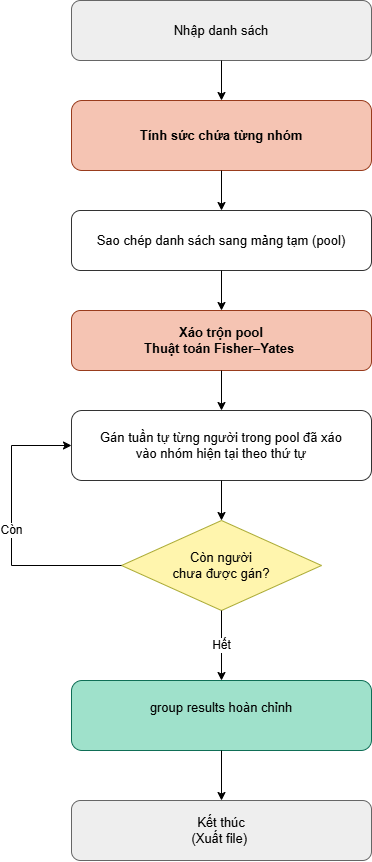

The diagram above was exported from draw.io. Its source (the exported page's mxGraphModel, read from the mxfile embedded in the PNG):
<mxGraphModel dx="736" dy="407" grid="1" gridSize="10" guides="1" tooltips="1" connect="1" arrows="1" fold="1" page="1" pageScale="1" pageWidth="850" pageHeight="1250" math="0" shadow="0">
  <root>
    <mxCell id="0" />
    <mxCell id="1" parent="0" />
    <mxCell id="A" parent="1" style="rounded=1;whiteSpace=wrap;html=1;fillColor=#EEEEEE;strokeColor=#666666;fontSize=13;" value="Nhập danh sách" vertex="1">
      <mxGeometry height="60" width="300" x="270" y="40" as="geometry" />
    </mxCell>
    <mxCell id="B" parent="1" style="rounded=1;whiteSpace=wrap;html=1;fillColor=#F5C4B3;strokeColor=#993C1D;fontSize=13;fontStyle=1;" value="Tính sức chứa từng nhóm" vertex="1">
      <mxGeometry height="70" width="300" x="270" y="140" as="geometry" />
    </mxCell>
    <mxCell id="C" parent="1" style="rounded=1;whiteSpace=wrap;html=1;fillColor=#FFFFFF;strokeColor=#333333;fontSize=13;" value="Sao chép danh sách sang mảng tạm (pool)" vertex="1">
      <mxGeometry height="60" width="300" x="270" y="250" as="geometry" />
    </mxCell>
    <mxCell id="D" parent="1" style="rounded=1;whiteSpace=wrap;html=1;fillColor=#F5C4B3;strokeColor=#993C1D;fontSize=13;fontStyle=1;" value="Xáo trộn pool&lt;br&gt;Thuật toán Fisher–Yates&amp;nbsp;" vertex="1">
      <mxGeometry height="60" width="300" x="270" y="350" as="geometry" />
    </mxCell>
    <mxCell id="E" parent="1" style="rounded=1;whiteSpace=wrap;html=1;fillColor=#FFFFFF;strokeColor=#333333;fontSize=13;" value="Gán tuần tự từng người trong pool đã xáo&#10;vào nhóm hiện tại theo thứ tự" vertex="1">
      <mxGeometry height="70" width="300" x="270" y="450" as="geometry" />
    </mxCell>
    <mxCell id="F" parent="1" style="rhombus;whiteSpace=wrap;html=1;fillColor=#FFF5AD;strokeColor=#AAAA33;fontSize=13;" value="Còn người&#10;chưa được gán?" vertex="1">
      <mxGeometry height="90" width="200" x="320" y="560" as="geometry" />
    </mxCell>
    <mxCell id="G" parent="1" style="rounded=1;whiteSpace=wrap;html=1;fillColor=#9FE1CB;strokeColor=#0F6E56;fontSize=13;" value="group results hoàn chỉnh&lt;div&gt;&lt;br&gt;&lt;/div&gt;" vertex="1">
      <mxGeometry height="70" width="300" x="270" y="720" as="geometry" />
    </mxCell>
    <mxCell id="I" parent="1" style="rounded=1;whiteSpace=wrap;html=1;fillColor=#EEEEEE;strokeColor=#666666;fontSize=13;" value="Kết thúc&lt;br&gt;(Xuất file)&amp;nbsp;" vertex="1">
      <mxGeometry height="60" width="300" x="270" y="840" as="geometry" />
    </mxCell>
    <mxCell id="eAB" edge="1" parent="1" source="A" style="edgeStyle=orthogonalEdgeStyle;rounded=0;html=1;" target="B">
      <mxGeometry relative="1" as="geometry" />
    </mxCell>
    <mxCell id="eBC" edge="1" parent="1" source="B" style="edgeStyle=orthogonalEdgeStyle;rounded=0;html=1;" target="C">
      <mxGeometry relative="1" as="geometry" />
    </mxCell>
    <mxCell id="eCD" edge="1" parent="1" source="C" style="edgeStyle=orthogonalEdgeStyle;rounded=0;html=1;" target="D">
      <mxGeometry relative="1" as="geometry" />
    </mxCell>
    <mxCell id="eDE" edge="1" parent="1" source="D" style="edgeStyle=orthogonalEdgeStyle;rounded=0;html=1;" target="E">
      <mxGeometry relative="1" as="geometry" />
    </mxCell>
    <mxCell id="eEF" edge="1" parent="1" source="E" style="edgeStyle=orthogonalEdgeStyle;rounded=0;html=1;" target="F">
      <mxGeometry relative="1" as="geometry" />
    </mxCell>
    <mxCell id="eFE" edge="1" parent="1" source="F" style="edgeStyle=orthogonalEdgeStyle;rounded=0;html=1;fontSize=12;exitX=0;exitY=0.5;entryX=0;entryY=0.5;" target="E" value="Còn">
      <mxGeometry relative="1" as="geometry">
        <Array as="points">
          <mxPoint x="210" y="605" />
          <mxPoint x="210" y="485" />
        </Array>
      </mxGeometry>
    </mxCell>
    <mxCell id="eFG" edge="1" parent="1" source="F" style="edgeStyle=orthogonalEdgeStyle;rounded=0;html=1;fontSize=12;" target="G" value="Hết">
      <mxGeometry relative="1" as="geometry">
        <mxPoint as="offset" />
      </mxGeometry>
    </mxCell>
    <mxCell id="eHI" edge="1" parent="1" source="G" style="edgeStyle=orthogonalEdgeStyle;rounded=0;html=1;exitX=0.5;exitY=1;exitDx=0;exitDy=0;" target="I">
      <mxGeometry relative="1" as="geometry">
        <Array as="points" />
        <mxPoint x="420" y="850" as="sourcePoint" />
      </mxGeometry>
    </mxCell>
  </root>
</mxGraphModel>